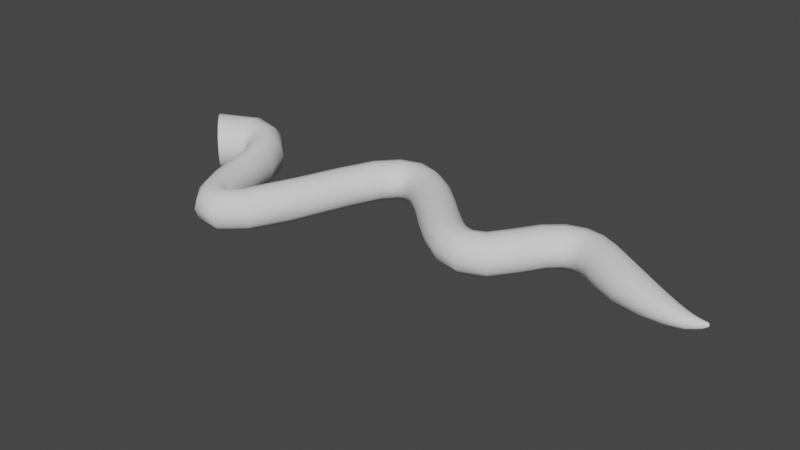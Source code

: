 # Source: testVine.blend  (saved by Blender 3.4.6; exported with 4.5.12 LTS)
import bpy
from mathutils import Matrix  # noqa: F401  (used for matrix-valued properties, if any)

bpy.ops.wm.read_factory_settings(use_empty=True)
scene = bpy.context.scene
scene.name = 'Scene'

# ---- collections
col_collection = bpy.data.collections.new('Collection'); scene.collection.children.link(col_collection)

# ---- world
world_world = bpy.data.worlds.new('World'); scene.world = world_world
world_world.use_nodes = True; world_world.node_tree.nodes.clear()
_N = world_world.node_tree.nodes; _L = world_world.node_tree.links
n0 = _N.new('ShaderNodeOutputWorld'); n0.name = 'World Output'; n0.location = (300, 300)
n1 = _N.new('ShaderNodeBackground'); n1.name = 'Background'; n1.location = (10, 300)
n1.inputs[0].default_value = (0.05088, 0.05088, 0.05088, 1.0)
_L.new(n1.outputs[0], n0.inputs[0])
n0.is_active_output = True
world_world.color = (0.05088, 0.05088, 0.05088)
world_world.use_sun_shadow = False
world_world.sun_shadow_jitter_overblur = 0.0

# ---- meshes
me_beziercurve = bpy.data.meshes.new('BezierCurve')
me_beziercurve.from_pydata([(-1.171, 0.224, 0.1479), (-1.097, 0.1448, 0.2561), (-0.9965, 0.0366, 0.2957), (-0.8957, -0.07159, 0.2561), (-0.822, -0.1508, 0.1479), (-0.795, -0.1798, 2.389e-07), (-0.822, -0.1508, -0.1479), (-0.8957, -0.07159, -0.2561), (-0.9965, 0.0366, -0.2957), (-1.097, 0.1448, -0.2561), (-1.171, 0.224, -0.1479), (-1.198, 0.253, -2.899e-07), (-0.7434, 0.4495, 0.134), (-0.7163, 0.3601, 0.2367), (-0.6797, 0.2308, 0.279), (-0.6422, 0.0959, 0.2463), (-0.6147, -0.00615, 0.1439), (-0.6046, -0.04408, 2.336e-07), (-0.6147, -0.006151, -0.1439), (-0.6422, 0.0959, -0.2463), (-0.6797, 0.2308, -0.279), (-0.7163, 0.3601, -0.2367), (-0.7434, 0.4495, -0.134), (-0.7531, 0.4813, -2.55e-07), (-0.4114, 0.3718, 0.1206), (-0.4255, 0.3009, 0.2171), (-0.4519, 0.1932, 0.2623), (-0.4829, 0.07481, 0.2373), (-0.5105, -0.01841, 0.1407), (-0.5208, -0.05384, 2.3e-07), (-0.5105, -0.01841, -0.1407), (-0.4829, 0.07481, -0.2373), (-0.4519, 0.1932, -0.2623), (-0.4255, 0.3009, -0.2171), (-0.4114, 0.3718, -0.1206), (-0.4084, 0.3952, -2.264e-07), (-0.1846, 0.142, 0.1152), (-0.2215, 0.08981, 0.2069), (-0.2783, 0.01202, 0.2512), (-0.3432, -0.07381, 0.2285), (-0.398, -0.1415, 0.1364), (-0.4166, -0.1682, 2.192e-07), (-0.398, -0.1415, -0.1363), (-0.3432, -0.07381, -0.2285), (-0.2783, 0.01202, -0.2512), (-0.2215, 0.08981, -0.2069), (-0.1846, 0.142, -0.1152), (-0.1694, 0.1605, -2.132e-07), (-0.06432, -0.1338, 0.1087), (-0.112, -0.1764, 0.1932), (-0.1757, -0.2403, 0.233), (-0.245, -0.3102, 0.2112), (-0.2974, -0.3672, 0.1268), (-0.3171, -0.3895, 2.065e-07), (-0.2974, -0.3672, -0.1268), (-0.245, -0.3102, -0.2112), (-0.1757, -0.2403, -0.233), (-0.112, -0.1764, -0.1932), (-0.06432, -0.1338, -0.1087), (-0.04678, -0.1189, -2.03e-07), (-0.002083, -0.3956, 0.1015), (-0.05838, -0.4312, 0.178), (-0.1323, -0.4844, 0.2105), (-0.2045, -0.5443, 0.1881), (-0.2573, -0.5931, 0.1116), (-0.2768, -0.6122, 1.821e-07), (-0.2573, -0.5931, -0.1116), (-0.2045, -0.5443, -0.1881), (-0.1323, -0.4844, -0.2105), (-0.05838, -0.4312, -0.178), (-0.002083, -0.3956, -0.1015), (0.01913, -0.3832, -1.938e-07), (0.08963, -0.6432, 0.1), (0.023, -0.6735, 0.1732), (-0.06802, -0.7149, 0.2), (-0.1579, -0.7574, 0.1734), (-0.221, -0.7917, 0.1006), (-0.2435, -0.8051, 1.636e-07), (-0.221, -0.7917, -0.1006), (-0.1579, -0.7574, -0.1734), (-0.06802, -0.7149, -0.2), (0.023, -0.6735, -0.1732), (0.08963, -0.6432, -0.1), (0.114, -0.6321, -1.898e-07), (0.1835, -0.8365, 0.1), (0.1221, -0.8763, 0.1732), (0.03816, -0.9307, 0.2), (-0.04572, -0.9852, 0.1732), (-0.1071, -1.025, 0.1), (-0.1296, -1.04, 1.585e-07), (-0.1071, -1.025, -0.1), (-0.04572, -0.9852, -0.1732), (0.03816, -0.9307, -0.2), (0.1221, -0.8763, -0.1732), (0.1835, -0.8365, -0.1), (0.2059, -0.8219, -1.954e-07), (0.2329, -0.9135, 0.1), (0.1981, -0.9779, 0.1732), (0.1506, -1.066, 0.2), (0.103, -1.154, 0.1732), (0.06823, -1.218, 0.1), (0.05549, -1.242, 1.603e-07), (0.06823, -1.218, -0.1), (0.103, -1.154, -0.1732), (0.1506, -1.066, -0.2), (0.1981, -0.9779, -0.1732), (0.2329, -0.9135, -0.1), (0.2456, -0.8899, -1.936e-07), (0.22, -0.9166, 0.1), (0.244, -0.9858, 0.1732), (0.2767, -1.08, 0.2), (0.3095, -1.175, 0.1732), (0.3334, -1.244, 0.1), (0.3422, -1.269, 1.603e-07), (0.3334, -1.244, -0.1), (0.3095, -1.175, -0.1732), (0.2767, -1.08, -0.2), (0.244, -0.9858, -0.1732), (0.22, -0.9166, -0.1), (0.2113, -0.8913, -1.899e-07), (0.2842, -0.832, 0.1), (0.3434, -0.8752, 0.1732), (0.4242, -0.9341, 0.2), (0.505, -0.993, 0.1732), (0.5641, -1.036, 0.1), (0.5858, -1.052, 1.584e-07), (0.5641, -1.036, -0.1), (0.505, -0.993, -0.1732), (0.4242, -0.9341, -0.2), (0.3434, -0.8752, -0.1732), (0.2842, -0.832, -0.1), (0.2626, -0.8163, -1.918e-07), (0.4923, -0.3637, 0.1), (0.5595, -0.3928, 0.1732), (0.6513, -0.4325, 0.2), (0.743, -0.4723, 0.1732), (0.8102, -0.5014, 0.1), (0.8348, -0.512, 1.64e-07), (0.7594, -0.6562, -0.1), (0.6922, -0.6271, -0.1732), (0.6005, -0.5873, -0.2), (0.5087, -0.5476, -0.1732), (0.4416, -0.5185, -0.1), (0.4677, -0.353, -1.936e-07), (0.6521, 0.06381, 0.1), (0.7202, 0.03684, 0.1732), (0.8131, 3.725e-08, 0.2), (0.9061, -0.03684, 0.1732), (0.9742, -0.06381, 0.1), (0.9991, -0.07368, 1.602e-07), (0.9742, -0.06381, -0.1), (0.9061, -0.03684, -0.1732), (0.8131, -8.196e-08, -0.2), (0.7202, 0.03684, -0.1732), (0.6521, 0.06381, -0.1), (0.6272, 0.07368, -1.9e-07), (0.8113, 0.4274, 0.1), (0.873, 0.388, 0.1732), (0.9572, 0.3341, 0.2), (1.041, 0.2802, 0.1732), (1.103, 0.2408, 0.1), (1.126, 0.2263, 1.583e-07), (1.103, 0.2408, -0.1), (1.041, 0.2802, -0.1732), (0.9572, 0.3341, -0.2), (0.873, 0.388, -0.1732), (0.8113, 0.4274, -0.1), (0.7887, 0.4418, -1.956e-07), (1.023, 0.6562, 0.1), (1.061, 0.5938, 0.1732), (1.114, 0.5086, 0.2), (1.166, 0.4234, 0.1732), (1.204, 0.3611, 0.1), (1.218, 0.3382, 1.565e-07), (1.204, 0.3611, -0.1), (1.166, 0.4234, -0.1732), (1.114, 0.5086, -0.2), (1.061, 0.5938, -0.1732), (1.023, 0.6562, -0.1), (1.009, 0.679, -1.9e-07), (1.284, 0.7264, 0.1), (1.283, 0.6532, 0.1732), (1.28, 0.5533, 0.2), (1.278, 0.4533, 0.1732), (1.276, 0.3801, 0.1), (1.275, 0.3533, 1.639e-07), (1.276, 0.3801, -0.1), (1.278, 0.4533, -0.1732), (1.28, 0.5533, -0.2), (1.283, 0.6532, -0.1732), (1.284, 0.7264, -0.1), (1.285, 0.7532, -1.937e-07), (1.531, 0.6527, 0.1), (1.499, 0.5872, 0.1732), (1.454, 0.4976, 0.2), (1.41, 0.4081, 0.1732), (1.377, 0.3425, 0.1), (1.365, 0.3185, 1.639e-07), (1.377, 0.3425, -0.1), (1.41, 0.4081, -0.1732), (1.454, 0.4976, -0.2), (1.499, 0.5872, -0.1732), (1.531, 0.6527, -0.1), (1.543, 0.6767, -1.9e-07), (1.743, 0.5063, 0.1), (1.697, 0.4492, 0.1732), (1.634, 0.3713, 0.2), (1.571, 0.2933, 0.1732), (1.526, 0.2363, 0.1), (1.509, 0.2154, 1.565e-07), (1.526, 0.2363, -0.1), (1.571, 0.2933, -0.1732), (1.634, 0.3713, -0.2), (1.697, 0.4492, -0.1732), (1.743, 0.5063, -0.1), (1.759, 0.5271, -1.9e-07), (1.936, 0.3298, 0.1), (1.886, 0.2766, 0.1732), (1.817, 0.2039, 0.2), (1.748, 0.1312, 0.1732), (1.698, 0.07794, 0.1), (1.68, 0.05846, 1.602e-07), (1.698, 0.07794, -0.1), (1.748, 0.1312, -0.1732), (1.817, 0.2039, -0.2), (1.886, 0.2766, -0.1732), (1.936, 0.3298, -0.1), (1.954, 0.3492, -1.937e-07), (2.118, 0.152, 0.1), (2.068, 0.09832, 0.1732), (2.0, 0.02499, 0.2), (1.932, -0.04834, 0.1732), (1.883, -0.102, 0.1), (1.864, -0.1217, 1.639e-07), (1.883, -0.102, -0.1), (1.932, -0.04834, -0.1732), (2.0, 0.02499, -0.2), (2.068, 0.09832, -0.1732), (2.118, 0.152, -0.1), (2.136, 0.1717, -1.937e-07), (2.287, 0.002836, 0.1), (2.243, -0.05572, 0.1732), (2.183, -0.1357, 0.2), (2.123, -0.2157, 0.1732), (2.079, -0.2743, 0.1), (2.063, -0.2957, 1.602e-07), (2.079, -0.2743, -0.1), (2.123, -0.2157, -0.1732), (2.183, -0.1357, -0.2), (2.243, -0.05572, -0.1732), (2.287, 0.002836, -0.1), (2.303, 0.02427, -1.863e-07), (2.426, -0.08803, 0.1), (2.398, -0.1559, 0.1732), (2.361, -0.2486, 0.2), (2.324, -0.3414, 0.1732), (2.296, -0.4092, 0.1), (2.286, -0.4341, 1.676e-07), (2.296, -0.4092, -0.1), (2.324, -0.3414, -0.1732), (2.361, -0.2486, -0.2), (2.398, -0.1559, -0.1732), (2.426, -0.08803, -0.1), (2.436, -0.06319, -1.9e-07), (2.515, -0.1119, 0.1), (2.523, -0.1847, 0.1732), (2.533, -0.2842, 0.2), (2.544, -0.3836, 0.1732), (2.551, -0.4564, 0.1), (2.554, -0.4831, 1.565e-07), (2.551, -0.4564, -0.1), (2.544, -0.3836, -0.1732), (2.533, -0.2842, -0.2), (2.523, -0.1847, -0.1732), (2.515, -0.1119, -0.1), (2.513, -0.08524, -1.825e-07), (2.589, -0.07731, 0.1), (2.635, -0.1345, 0.1732), (2.697, -0.2127, 0.2), (2.76, -0.2908, 0.1732), (2.805, -0.348, 0.1), (2.822, -0.369, 1.565e-07), (2.805, -0.348, -0.1), (2.76, -0.2908, -0.1732), (2.697, -0.2127, -0.2), (2.635, -0.1345, -0.1732), (2.589, -0.07731, -0.1), (2.572, -0.05637, -1.937e-07), (2.708, 0.0935, 0.1), (2.768, 0.05206, 0.1732), (2.85, -0.004558, 0.2), (2.933, -0.06117, 0.1732), (2.993, -0.1026, 0.1), (3.015, -0.1178, 1.565e-07), (2.993, -0.1026, -0.1), (2.933, -0.06117, -0.1732), (2.85, -0.004558, -0.2), (2.768, 0.05206, -0.1732), (2.708, 0.0935, -0.1), (2.686, 0.1087, -1.937e-07), (2.866, 0.3374, 0.1), (2.921, 0.2895, 0.1732), (2.997, 0.224, 0.2), (3.072, 0.1586, 0.1732), (3.128, 0.1107, 0.1), (3.148, 0.09313, 1.639e-07), (3.128, 0.1107, -0.1), (3.072, 0.1586, -0.1732), (2.997, 0.224, -0.2), (2.921, 0.2895, -0.1732), (2.866, 0.3374, -0.1), (2.845, 0.3549, -1.9e-07), (3.06, 0.5019, 0.1), (3.094, 0.4375, 0.1732), (3.142, 0.3494, 0.2), (3.189, 0.2613, 0.1732), (3.224, 0.1968, 0.1), (3.236, 0.1732, 1.602e-07), (3.224, 0.1968, -0.1), (3.189, 0.2613, -0.1732), (3.142, 0.3494, -0.2), (3.094, 0.4375, -0.1732), (3.06, 0.5019, -0.1), (3.047, 0.5255, -1.937e-07), (3.278, 0.563, 0.1), (3.281, 0.4899, 0.1732), (3.286, 0.39, 0.2), (3.291, 0.2902, 0.1732), (3.295, 0.2171, 0.1), (3.296, 0.1903, 1.639e-07), (3.295, 0.2171, -0.1), (3.291, 0.2902, -0.1732), (3.286, 0.39, -0.2), (3.281, 0.4899, -0.1732), (3.278, 0.563, -0.1), (3.276, 0.5898, -1.863e-07), (3.486, 0.529, 0.1), (3.463, 0.4595, 0.1732), (3.432, 0.3645, 0.2), (3.401, 0.2695, 0.1732), (3.378, 0.1999, 0.1), (3.37, 0.1745, 1.602e-07), (3.378, 0.1999, -0.1), (3.401, 0.2695, -0.1732), (3.432, 0.3645, -0.2), (3.463, 0.4595, -0.1732), (3.486, 0.529, -0.1), (3.495, 0.5545, -1.937e-07), (3.667, 0.4407, 0.1), (3.63, 0.3775, 0.1732), (3.58, 0.2912, 0.2), (3.529, 0.2049, 0.1732), (3.492, 0.1417, 0.1), (3.479, 0.1186, 1.639e-07), (3.492, 0.1417, -0.1), (3.529, 0.2049, -0.1732), (3.58, 0.2912, -0.2), (3.63, 0.3775, -0.1732), (3.667, 0.4407, -0.1), (3.681, 0.4638, -1.9e-07), (3.923, 0.2914, 0.08927), (3.849, 0.25, 0.1615), (3.758, 0.1822, 0.1942), (3.681, 0.1056, 0.1717), (3.634, 0.04676, 0.0996), (3.618, 0.02502, 1.671e-07), (3.634, 0.04676, -0.0996), (3.681, 0.1056, -0.1717), (3.758, 0.1822, -0.1942), (3.849, 0.25, -0.1615), (3.923, 0.2914, -0.08927), (3.95, 0.3052, -1.62e-07), (4.24, 0.1224, 0.06299), (4.161, 0.09829, 0.1215), (4.054, 0.05005, 0.1569), (3.944, -0.01221, 0.1489), (3.87, -0.06522, 0.0902), (3.845, -0.08571, 1.542e-07), (3.87, -0.06522, -0.0902), (3.944, -0.01221, -0.1489), (4.054, 0.05005, -0.1569), (4.161, 0.09829, -0.1215), (4.24, 0.1224, -0.06299), (4.268, 0.1296, -1.082e-07), (4.448, 0.02646, 0.04159), (4.397, 0.004845, 0.0822), (4.319, -0.0365, 0.1115), (4.231, -0.09242, 0.1117), (4.16, -0.1432, 0.07103), (4.136, -0.1629, 1.197e-07), (4.16, -0.1432, -0.07103), (4.231, -0.09242, -0.1117), (4.319, -0.0365, -0.1115), (4.397, 0.004845, -0.0822), (4.448, 0.02646, -0.04159), (4.468, 0.03219, -7.045e-08), (4.56, -0.01168, 0.0287), (4.533, -0.03178, 0.05689), (4.487, -0.06942, 0.07918), (4.435, -0.1204, 0.08101), (4.392, -0.1674, 0.05251), (4.374, -0.1874, 9.089e-08), (4.392, -0.1674, -0.05251), (4.435, -0.1204, -0.08101), (4.487, -0.06942, -0.07918), (4.533, -0.03178, -0.05689), (4.56, -0.01168, -0.0287), (4.573, -0.006232, -4.425e-08), (4.625, -0.02253, 0.02005), (4.613, -0.03845, 0.04023), (4.596, -0.06786, 0.05534), (4.576, -0.1087, 0.05745), (4.558, -0.1476, 0.03786), (4.546, -0.1682, 7.219e-08), (4.558, -0.1476, -0.03786), (4.576, -0.1087, -0.05745), (4.596, -0.06786, -0.05534), (4.613, -0.03845, -0.04023), (4.625, -0.02253, -0.02005), (4.63, -0.01792, -2.664e-08), (4.666, -0.02208, 0.01334), (4.667, -0.03143, 0.02526), (4.668, -0.04718, 0.03303), (4.671, -0.06701, 0.03242), (4.674, -0.08455, 0.02052), (4.675, -0.09169, 4.203e-08), (4.674, -0.08455, -0.02052), (4.671, -0.06701, -0.03242), (4.668, -0.04718, -0.03303), (4.667, -0.03143, -0.02526), (4.666, -0.02208, -0.01334), (4.666, -0.01907, -1.529e-08), (4.69, -0.01617, 0.009379), (4.694, -0.02138, 0.01628), (4.7, -0.02854, 0.01885), (4.707, -0.03574, 0.01637), (4.711, -0.04103, 0.00947), (4.713, -0.04297, 2.53e-08), (4.711, -0.04103, -0.00947), (4.707, -0.03574, -0.01637), (4.7, -0.02854, -0.01885), (4.694, -0.02138, -0.01628), (4.69, -0.01617, -0.009379), (4.688, -0.01427, -8.026e-09)], [], [(0, 12, 23, 11), (1, 13, 12, 0), (2, 14, 13, 1), (3, 15, 14, 2), (4, 16, 15, 3), (5, 17, 16, 4), (6, 18, 17, 5), (7, 19, 18, 6), (8, 20, 19, 7), (9, 21, 20, 8), (10, 22, 21, 9), (11, 23, 22, 10), (12, 24, 35, 23), (13, 25, 24, 12), (14, 26, 25, 13), (15, 27, 26, 14), (16, 28, 27, 15), (17, 29, 28, 16), (18, 30, 29, 17), (19, 31, 30, 18), (20, 32, 31, 19), (21, 33, 32, 20), (22, 34, 33, 21), (23, 35, 34, 22), (24, 36, 47, 35), (25, 37, 36, 24), (26, 38, 37, 25), (27, 39, 38, 26), (28, 40, 39, 27), (29, 41, 40, 28), (30, 42, 41, 29), (31, 43, 42, 30), (32, 44, 43, 31), (33, 45, 44, 32), (34, 46, 45, 33), (35, 47, 46, 34), (36, 48, 59, 47), (37, 49, 48, 36), (38, 50, 49, 37), (39, 51, 50, 38), (40, 52, 51, 39), (41, 53, 52, 40), (42, 54, 53, 41), (43, 55, 54, 42), (44, 56, 55, 43), (45, 57, 56, 44), (46, 58, 57, 45), (47, 59, 58, 46), (48, 60, 71, 59), (49, 61, 60, 48), (50, 62, 61, 49), (51, 63, 62, 50), (52, 64, 63, 51), (53, 65, 64, 52), (54, 66, 65, 53), (55, 67, 66, 54), (56, 68, 67, 55), (57, 69, 68, 56), (58, 70, 69, 57), (59, 71, 70, 58), (60, 72, 83, 71), (61, 73, 72, 60), (62, 74, 73, 61), (63, 75, 74, 62), (64, 76, 75, 63), (65, 77, 76, 64), (66, 78, 77, 65), (67, 79, 78, 66), (68, 80, 79, 67), (69, 81, 80, 68), (70, 82, 81, 69), (71, 83, 82, 70), (72, 84, 95, 83), (73, 85, 84, 72), (74, 86, 85, 73), (75, 87, 86, 74), (76, 88, 87, 75), (77, 89, 88, 76), (78, 90, 89, 77), (79, 91, 90, 78), (80, 92, 91, 79), (81, 93, 92, 80), (82, 94, 93, 81), (83, 95, 94, 82), (84, 96, 107, 95), (85, 97, 96, 84), (86, 98, 97, 85), (87, 99, 98, 86), (88, 100, 99, 87), (89, 101, 100, 88), (90, 102, 101, 89), (91, 103, 102, 90), (92, 104, 103, 91), (93, 105, 104, 92), (94, 106, 105, 93), (95, 107, 106, 94), (96, 108, 119, 107), (97, 109, 108, 96), (98, 110, 109, 97), (99, 111, 110, 98), (100, 112, 111, 99), (101, 113, 112, 100), (102, 114, 113, 101), (103, 115, 114, 102), (104, 116, 115, 103), (105, 117, 116, 104), (106, 118, 117, 105), (107, 119, 118, 106), (108, 120, 131, 119), (109, 121, 120, 108), (110, 122, 121, 109), (111, 123, 122, 110), (112, 124, 123, 111), (113, 125, 124, 112), (114, 126, 125, 113), (115, 127, 126, 114), (116, 128, 127, 115), (117, 129, 128, 116), (118, 130, 129, 117), (119, 131, 130, 118), (120, 132, 143, 131), (121, 133, 132, 120), (122, 134, 133, 121), (123, 135, 134, 122), (124, 136, 135, 123), (125, 137, 136, 124), (126, 138, 137, 125), (127, 139, 138, 126), (128, 140, 139, 127), (129, 141, 140, 128), (130, 142, 141, 129), (131, 143, 142, 130), (132, 144, 155, 143), (133, 145, 144, 132), (134, 146, 145, 133), (135, 147, 146, 134), (136, 148, 147, 135), (137, 149, 148, 136), (138, 150, 149, 137), (139, 151, 150, 138), (140, 152, 151, 139), (141, 153, 152, 140), (142, 154, 153, 141), (143, 155, 154, 142), (144, 156, 167, 155), (145, 157, 156, 144), (146, 158, 157, 145), (147, 159, 158, 146), (148, 160, 159, 147), (149, 161, 160, 148), (150, 162, 161, 149), (151, 163, 162, 150), (152, 164, 163, 151), (153, 165, 164, 152), (154, 166, 165, 153), (155, 167, 166, 154), (156, 168, 179, 167), (157, 169, 168, 156), (158, 170, 169, 157), (159, 171, 170, 158), (160, 172, 171, 159), (161, 173, 172, 160), (162, 174, 173, 161), (163, 175, 174, 162), (164, 176, 175, 163), (165, 177, 176, 164), (166, 178, 177, 165), (167, 179, 178, 166), (168, 180, 191, 179), (169, 181, 180, 168), (170, 182, 181, 169), (171, 183, 182, 170), (172, 184, 183, 171), (173, 185, 184, 172), (174, 186, 185, 173), (175, 187, 186, 174), (176, 188, 187, 175), (177, 189, 188, 176), (178, 190, 189, 177), (179, 191, 190, 178), (180, 192, 203, 191), (181, 193, 192, 180), (182, 194, 193, 181), (183, 195, 194, 182), (184, 196, 195, 183), (185, 197, 196, 184), (186, 198, 197, 185), (187, 199, 198, 186), (188, 200, 199, 187), (189, 201, 200, 188), (190, 202, 201, 189), (191, 203, 202, 190), (192, 204, 215, 203), (193, 205, 204, 192), (194, 206, 205, 193), (195, 207, 206, 194), (196, 208, 207, 195), (197, 209, 208, 196), (198, 210, 209, 197), (199, 211, 210, 198), (200, 212, 211, 199), (201, 213, 212, 200), (202, 214, 213, 201), (203, 215, 214, 202), (204, 216, 227, 215), (205, 217, 216, 204), (206, 218, 217, 205), (207, 219, 218, 206), (208, 220, 219, 207), (209, 221, 220, 208), (210, 222, 221, 209), (211, 223, 222, 210), (212, 224, 223, 211), (213, 225, 224, 212), (214, 226, 225, 213), (215, 227, 226, 214), (216, 228, 239, 227), (217, 229, 228, 216), (218, 230, 229, 217), (219, 231, 230, 218), (220, 232, 231, 219), (221, 233, 232, 220), (222, 234, 233, 221), (223, 235, 234, 222), (224, 236, 235, 223), (225, 237, 236, 224), (226, 238, 237, 225), (227, 239, 238, 226), (228, 240, 251, 239), (229, 241, 240, 228), (230, 242, 241, 229), (231, 243, 242, 230), (232, 244, 243, 231), (233, 245, 244, 232), (234, 246, 245, 233), (235, 247, 246, 234), (236, 248, 247, 235), (237, 249, 248, 236), (238, 250, 249, 237), (239, 251, 250, 238), (240, 252, 263, 251), (241, 253, 252, 240), (242, 254, 253, 241), (243, 255, 254, 242), (244, 256, 255, 243), (245, 257, 256, 244), (246, 258, 257, 245), (247, 259, 258, 246), (248, 260, 259, 247), (249, 261, 260, 248), (250, 262, 261, 249), (251, 263, 262, 250), (252, 264, 275, 263), (253, 265, 264, 252), (254, 266, 265, 253), (255, 267, 266, 254), (256, 268, 267, 255), (257, 269, 268, 256), (258, 270, 269, 257), (259, 271, 270, 258), (260, 272, 271, 259), (261, 273, 272, 260), (262, 274, 273, 261), (263, 275, 274, 262), (264, 276, 287, 275), (265, 277, 276, 264), (266, 278, 277, 265), (267, 279, 278, 266), (268, 280, 279, 267), (269, 281, 280, 268), (270, 282, 281, 269), (271, 283, 282, 270), (272, 284, 283, 271), (273, 285, 284, 272), (274, 286, 285, 273), (275, 287, 286, 274), (276, 288, 299, 287), (277, 289, 288, 276), (278, 290, 289, 277), (279, 291, 290, 278), (280, 292, 291, 279), (281, 293, 292, 280), (282, 294, 293, 281), (283, 295, 294, 282), (284, 296, 295, 283), (285, 297, 296, 284), (286, 298, 297, 285), (287, 299, 298, 286), (288, 300, 311, 299), (289, 301, 300, 288), (290, 302, 301, 289), (291, 303, 302, 290), (292, 304, 303, 291), (293, 305, 304, 292), (294, 306, 305, 293), (295, 307, 306, 294), (296, 308, 307, 295), (297, 309, 308, 296), (298, 310, 309, 297), (299, 311, 310, 298), (300, 312, 323, 311), (301, 313, 312, 300), (302, 314, 313, 301), (303, 315, 314, 302), (304, 316, 315, 303), (305, 317, 316, 304), (306, 318, 317, 305), (307, 319, 318, 306), (308, 320, 319, 307), (309, 321, 320, 308), (310, 322, 321, 309), (311, 323, 322, 310), (312, 324, 335, 323), (313, 325, 324, 312), (314, 326, 325, 313), (315, 327, 326, 314), (316, 328, 327, 315), (317, 329, 328, 316), (318, 330, 329, 317), (319, 331, 330, 318), (320, 332, 331, 319), (321, 333, 332, 320), (322, 334, 333, 321), (323, 335, 334, 322), (324, 336, 347, 335), (325, 337, 336, 324), (326, 338, 337, 325), (327, 339, 338, 326), (328, 340, 339, 327), (329, 341, 340, 328), (330, 342, 341, 329), (331, 343, 342, 330), (332, 344, 343, 331), (333, 345, 344, 332), (334, 346, 345, 333), (335, 347, 346, 334), (336, 348, 359, 347), (337, 349, 348, 336), (338, 350, 349, 337), (339, 351, 350, 338), (340, 352, 351, 339), (341, 353, 352, 340), (342, 354, 353, 341), (343, 355, 354, 342), (344, 356, 355, 343), (345, 357, 356, 344), (346, 358, 357, 345), (347, 359, 358, 346), (348, 360, 371, 359), (349, 361, 360, 348), (350, 362, 361, 349), (351, 363, 362, 350), (352, 364, 363, 351), (353, 365, 364, 352), (354, 366, 365, 353), (355, 367, 366, 354), (356, 368, 367, 355), (357, 369, 368, 356), (358, 370, 369, 357), (359, 371, 370, 358), (360, 372, 383, 371), (361, 373, 372, 360), (362, 374, 373, 361), (363, 375, 374, 362), (364, 376, 375, 363), (365, 377, 376, 364), (366, 378, 377, 365), (367, 379, 378, 366), (368, 380, 379, 367), (369, 381, 380, 368), (370, 382, 381, 369), (371, 383, 382, 370), (372, 384, 395, 383), (373, 385, 384, 372), (374, 386, 385, 373), (375, 387, 386, 374), (376, 388, 387, 375), (377, 389, 388, 376), (378, 390, 389, 377), (379, 391, 390, 378), (380, 392, 391, 379), (381, 393, 392, 380), (382, 394, 393, 381), (383, 395, 394, 382), (384, 396, 407, 395), (385, 397, 396, 384), (386, 398, 397, 385), (387, 399, 398, 386), (388, 400, 399, 387), (389, 401, 400, 388), (390, 402, 401, 389), (391, 403, 402, 390), (392, 404, 403, 391), (393, 405, 404, 392), (394, 406, 405, 393), (395, 407, 406, 394), (396, 408, 419, 407), (397, 409, 408, 396), (398, 410, 409, 397), (399, 411, 410, 398), (400, 412, 411, 399), (401, 413, 412, 400), (402, 414, 413, 401), (403, 415, 414, 402), (404, 416, 415, 403), (405, 417, 416, 404), (406, 418, 417, 405), (407, 419, 418, 406), (408, 420, 431, 419), (409, 421, 420, 408), (410, 422, 421, 409), (411, 423, 422, 410), (412, 424, 423, 411), (413, 425, 424, 412), (414, 426, 425, 413), (415, 427, 426, 414), (416, 428, 427, 415), (417, 429, 428, 416), (418, 430, 429, 417), (419, 431, 430, 418), (420, 432, 443, 431), (421, 433, 432, 420), (422, 434, 433, 421), (423, 435, 434, 422), (424, 436, 435, 423), (425, 437, 436, 424), (426, 438, 437, 425), (427, 439, 438, 426), (428, 440, 439, 427), (429, 441, 440, 428), (430, 442, 441, 429), (431, 443, 442, 430)])
me_beziercurve.polygons.foreach_set('use_smooth', [True] * 432)
_uv = me_beziercurve.uv_layers.new(name='UVMap')
_uv.uv.foreach_set('vector', [-5.96e-08, 0.0, -5.96e-08, 0.02778, 0.08333, 0.02778, 0.08333, 5.96e-08, 0.9167, -5.96e-08, 0.9167, 0.02778, 1.0, 0.02778, 1.0, -5.96e-08, 0.8333, 0.0, 0.8333, 0.02778, 0.9167, 0.02778, 0.9167, -5.96e-08, 0.75, 0.0, 0.75, 0.02778, 0.8333, 0.02778, 0.8333, 0.0, 0.6667, 0.0, 0.6667, 0.02778, 0.75, 0.02778, 0.75, 0.0, 0.5833, 0.0, 0.5833, 0.02778, 0.6667, 0.02778, 0.6667, 0.0, 0.5, 0.0, 0.5, 0.02778, 0.5833, 0.02778, 0.5833, 0.0, 0.4167, 0.0, 0.4167, 0.02778, 0.5, 0.02778, 0.5, 0.0, 0.3333, 0.0, 0.3333, 0.02778, 0.4167, 0.02778, 0.4167, 0.0, 0.25, 0.0, 0.25, 0.02778, 0.3333, 0.02778, 0.3333, 0.0, 0.1667, 5.96e-08, 0.1667, 0.02778, 0.25, 0.02778, 0.25, 0.0, 0.08333, 5.96e-08, 0.08333, 0.02778, 0.1667, 0.02778, 0.1667, 5.96e-08, -5.96e-08, 0.02778, -5.96e-08, 0.05556, 0.08333, 0.05556, 0.08333, 0.02778, 0.9167, 0.02778, 0.9167, 0.05556, 1.0, 0.05556, 1.0, 0.02778, 0.8333, 0.02778, 0.8333, 0.05556, 0.9167, 0.05556, 0.9167, 0.02778, 0.75, 0.02778, 0.75, 0.05556, 0.8333, 0.05556, 0.8333, 0.02778, 0.6667, 0.02778, 0.6667, 0.05556, 0.75, 0.05556, 0.75, 0.02778, 0.5833, 0.02778, 0.5833, 0.05556, 0.6667, 0.05556, 0.6667, 0.02778, 0.5, 0.02778, 0.5, 0.05556, 0.5833, 0.05556, 0.5833, 0.02778, 0.4167, 0.02778, 0.4167, 0.05556, 0.5, 0.05556, 0.5, 0.02778, 0.3333, 0.02778, 0.3333, 0.05556, 0.4167, 0.05556, 0.4167, 0.02778, 0.25, 0.02778, 0.25, 0.05556, 0.3333, 0.05556, 0.3333, 0.02778, 0.1667, 0.02778, 0.1667, 0.05556, 0.25, 0.05556, 0.25, 0.02778, 0.08333, 0.02778, 0.08333, 0.05556, 0.1667, 0.05556, 0.1667, 0.02778, -5.96e-08, 0.05556, -5.96e-08, 0.08333, 0.08333, 0.08333, 0.08333, 0.05556, 0.9167, 0.05556, 0.9167, 0.08333, 1.0, 0.08333, 1.0, 0.05556, 0.8333, 0.05556, 0.8333, 0.08333, 0.9167, 0.08333, 0.9167, 0.05556, 0.75, 0.05556, 0.75, 0.08333, 0.8333, 0.08333, 0.8333, 0.05556, 0.6667, 0.05556, 0.6667, 0.08333, 0.75, 0.08333, 0.75, 0.05556, 0.5833, 0.05556, 0.5833, 0.08333, 0.6667, 0.08333, 0.6667, 0.05556, 0.5, 0.05556, 0.5, 0.08333, 0.5833, 0.08333, 0.5833, 0.05556, 0.4167, 0.05556, 0.4167, 0.08333, 0.5, 0.08333, 0.5, 0.05556, 0.3333, 0.05556, 0.3333, 0.08333, 0.4167, 0.08333, 0.4167, 0.05556, 0.25, 0.05556, 0.25, 0.08333, 0.3333, 0.08333, 0.3333, 0.05556, 0.1667, 0.05556, 0.1667, 0.08333, 0.25, 0.08333, 0.25, 0.05556, 0.08333, 0.05556, 0.08333, 0.08333, 0.1667, 0.08333, 0.1667, 0.05556, -5.96e-08, 0.08333, 0.0, 0.1111, 0.08333, 0.1111, 0.08333, 0.08333, 0.9167, 0.08333, 0.9167, 0.1111, 1.0, 0.1111, 1.0, 0.08333, 0.8333, 0.08333, 0.8333, 0.1111, 0.9167, 0.1111, 0.9167, 0.08333, 0.75, 0.08333, 0.75, 0.1111, 0.8333, 0.1111, 0.8333, 0.08333, 0.6667, 0.08333, 0.6667, 0.1111, 0.75, 0.1111, 0.75, 0.08333, 0.5833, 0.08333, 0.5833, 0.1111, 0.6667, 0.1111, 0.6667, 0.08333, 0.5, 0.08333, 0.5, 0.1111, 0.5833, 0.1111, 0.5833, 0.08333, 0.4167, 0.08333, 0.4167, 0.1111, 0.5, 0.1111, 0.5, 0.08333, 0.3333, 0.08333, 0.3333, 0.1111, 0.4167, 0.1111, 0.4167, 0.08333, 0.25, 0.08333, 0.25, 0.1111, 0.3333, 0.1111, 0.3333, 0.08333, 0.1667, 0.08333, 0.1667, 0.1111, 0.25, 0.1111, 0.25, 0.08333, 0.08333, 0.08333, 0.08333, 0.1111, 0.1667, 0.1111, 0.1667, 0.08333, 0.0, 0.1111, 0.0, 0.1389, 0.08333, 0.1389, 0.08333, 0.1111, 0.9167, 0.1111, 0.9167, 0.1389, 1.0, 0.1389, 1.0, 0.1111, 0.8333, 0.1111, 0.8333, 0.1389, 0.9167, 0.1389, 0.9167, 0.1111, 0.75, 0.1111, 0.75, 0.1389, 0.8333, 0.1389, 0.8333, 0.1111, 0.6667, 0.1111, 0.6667, 0.1389, 0.75, 0.1389, 0.75, 0.1111, 0.5833, 0.1111, 0.5833, 0.1389, 0.6667, 0.1389, 0.6667, 0.1111, 0.5, 0.1111, 0.5, 0.1389, 0.5833, 0.1389, 0.5833, 0.1111, 0.4167, 0.1111, 0.4167, 0.1389, 0.5, 0.1389, 0.5, 0.1111, 0.3333, 0.1111, 0.3333, 0.1389, 0.4167, 0.1389, 0.4167, 0.1111, 0.25, 0.1111, 0.25, 0.1389, 0.3333, 0.1389, 0.3333, 0.1111, 0.1667, 0.1111, 0.1667, 0.1389, 0.25, 0.1389, 0.25, 0.1111, 0.08333, 0.1111, 0.08333, 0.1389, 0.1667, 0.1389, 0.1667, 0.1111, 0.0, 0.1389, 0.0, 0.1667, 0.08333, 0.1667, 0.08333, 0.1389, 0.9167, 0.1389, 0.9167, 0.1667, 1.0, 0.1667, 1.0, 0.1389, 0.8333, 0.1389, 0.8333, 0.1667, 0.9167, 0.1667, 0.9167, 0.1389, 0.75, 0.1389, 0.75, 0.1667, 0.8333, 0.1667, 0.8333, 0.1389, 0.6667, 0.1389, 0.6667, 0.1667, 0.75, 0.1667, 0.75, 0.1389, 0.5833, 0.1389, 0.5833, 0.1667, 0.6667, 0.1667, 0.6667, 0.1389, 0.5, 0.1389, 0.5, 0.1667, 0.5833, 0.1667, 0.5833, 0.1389, 0.4167, 0.1389, 0.4167, 0.1667, 0.5, 0.1667, 0.5, 0.1389, 0.3333, 0.1389, 0.3333, 0.1667, 0.4167, 0.1667, 0.4167, 0.1389, 0.25, 0.1389, 0.25, 0.1667, 0.3333, 0.1667, 0.3333, 0.1389, 0.1667, 0.1389, 0.1667, 0.1667, 0.25, 0.1667, 0.25, 0.1389, 0.08333, 0.1389, 0.08333, 0.1667, 0.1667, 0.1667, 0.1667, 0.1389, 0.0, 0.1667, 0.0, 0.1944, 0.08333, 0.1944, 0.08333, 0.1667, 0.9167, 0.1667, 0.9167, 0.1944, 1.0, 0.1944, 1.0, 0.1667, 0.8333, 0.1667, 0.8333, 0.1944, 0.9167, 0.1944, 0.9167, 0.1667, 0.75, 0.1667, 0.75, 0.1944, 0.8333, 0.1944, 0.8333, 0.1667, 0.6667, 0.1667, 0.6667, 0.1944, 0.75, 0.1944, 0.75, 0.1667, 0.5833, 0.1667, 0.5833, 0.1944, 0.6667, 0.1944, 0.6667, 0.1667, 0.5, 0.1667, 0.5, 0.1944, 0.5833, 0.1944, 0.5833, 0.1667, 0.4167, 0.1667, 0.4167, 0.1944, 0.5, 0.1944, 0.5, 0.1667, 0.3333, 0.1667, 0.3333, 0.1944, 0.4167, 0.1944, 0.4167, 0.1667, 0.25, 0.1667, 0.25, 0.1944, 0.3333, 0.1944, 0.3333, 0.1667, 0.1667, 0.1667, 0.1667, 0.1944, 0.25, 0.1944, 0.25, 0.1667, 0.08333, 0.1667, 0.08333, 0.1944, 0.1667, 0.1944, 0.1667, 0.1667, 0.0, 0.1944, 0.0, 0.2222, 0.08333, 0.2222, 0.08333, 0.1944, 0.9167, 0.1944, 0.9167, 0.2222, 1.0, 0.2222, 1.0, 0.1944, 0.8333, 0.1944, 0.8333, 0.2222, 0.9167, 0.2222, 0.9167, 0.1944, 0.75, 0.1944, 0.75, 0.2222, 0.8333, 0.2222, 0.8333, 0.1944, 0.6667, 0.1944, 0.6667, 0.2222, 0.75, 0.2222, 0.75, 0.1944, 0.5833, 0.1944, 0.5833, 0.2222, 0.6667, 0.2222, 0.6667, 0.1944, 0.5, 0.1944, 0.5, 0.2222, 0.5833, 0.2222, 0.5833, 0.1944, 0.4167, 0.1944, 0.4167, 0.2222, 0.5, 0.2222, 0.5, 0.1944, 0.3333, 0.1944, 0.3333, 0.2222, 0.4167, 0.2222, 0.4167, 0.1944, 0.25, 0.1944, 0.25, 0.2222, 0.3333, 0.2222, 0.3333, 0.1944, 0.1667, 0.1944, 0.1667, 0.2222, 0.25, 0.2222, 0.25, 0.1944, 0.08333, 0.1944, 0.08333, 0.2222, 0.1667, 0.2222, 0.1667, 0.1944, 0.0, 0.2222, 0.0, 0.25, 0.08333, 0.25, 0.08333, 0.2222, 0.9167, 0.2222, 0.9167, 0.25, 1.0, 0.25, 1.0, 0.2222, 0.8333, 0.2222, 0.8333, 0.25, 0.9167, 0.25, 0.9167, 0.2222, 0.75, 0.2222, 0.75, 0.25, 0.8333, 0.25, 0.8333, 0.2222, 0.6667, 0.2222, 0.6667, 0.25, 0.75, 0.25, 0.75, 0.2222, 0.5833, 0.2222, 0.5833, 0.25, 0.6667, 0.25, 0.6667, 0.2222, 0.5, 0.2222, 0.5, 0.25, 0.5833, 0.25, 0.5833, 0.2222, 0.4167, 0.2222, 0.4167, 0.25, 0.5, 0.25, 0.5, 0.2222, 0.3333, 0.2222, 0.3333, 0.25, 0.4167, 0.25, 0.4167, 0.2222, 0.25, 0.2222, 0.25, 0.25, 0.3333, 0.25, 0.3333, 0.2222, 0.1667, 0.2222, 0.1667, 0.25, 0.25, 0.25, 0.25, 0.2222, 0.08333, 0.2222, 0.08333, 0.25, 0.1667, 0.25, 0.1667, 0.2222, 0.0, 0.25, 0.0, 0.2778, 0.08333, 0.2778, 0.08333, 0.25, 0.9167, 0.25, 0.9167, 0.2778, 1.0, 0.2778, 1.0, 0.25, 0.8333, 0.25, 0.8333, 0.2778, 0.9167, 0.2778, 0.9167, 0.25, 0.75, 0.25, 0.75, 0.2778, 0.8333, 0.2778, 0.8333, 0.25, 0.6667, 0.25, 0.6667, 0.2778, 0.75, 0.2778, 0.75, 0.25, 0.5833, 0.25, 0.5833, 0.2778, 0.6667, 0.2778, 0.6667, 0.25, 0.5, 0.25, 0.5, 0.2778, 0.5833, 0.2778, 0.5833, 0.25, 0.4167, 0.25, 0.4167, 0.2778, 0.5, 0.2778, 0.5, 0.25, 0.3333, 0.25, 0.3333, 0.2778, 0.4167, 0.2778, 0.4167, 0.25, 0.25, 0.25, 0.25, 0.2778, 0.3333, 0.2778, 0.3333, 0.25, 0.1667, 0.25, 0.1667, 0.2778, 0.25, 0.2778, 0.25, 0.25, 0.08333, 0.25, 0.08333, 0.2778, 0.1667, 0.2778, 0.1667, 0.25, 0.0, 0.2778, 0.0, 0.3056, 0.08333, 0.3056, 0.08333, 0.2778, 0.9167, 0.2778, 0.9167, 0.3056, 1.0, 0.3056, 1.0, 0.2778, 0.8333, 0.2778, 0.8333, 0.3056, 0.9167, 0.3056, 0.9167, 0.2778, 0.75, 0.2778, 0.75, 0.3056, 0.8333, 0.3056, 0.8333, 0.2778, 0.6667, 0.2778, 0.6667, 0.3056, 0.75, 0.3056, 0.75, 0.2778, 0.5833, 0.2778, 0.5833, 0.3056, 0.6667, 0.3056, 0.6667, 0.2778, 0.5, 0.2778, 0.5, 0.3056, 0.5833, 0.3056, 0.5833, 0.2778, 0.4167, 0.2778, 0.4167, 0.3056, 0.5, 0.3056, 0.5, 0.2778, 0.3333, 0.2778, 0.3333, 0.3056, 0.4167, 0.3056, 0.4167, 0.2778, 0.25, 0.2778, 0.25, 0.3056, 0.3333, 0.3056, 0.3333, 0.2778, 0.1667, 0.2778, 0.1667, 0.3056, 0.25, 0.3056, 0.25, 0.2778, 0.08333, 0.2778, 0.08333, 0.3056, 0.1667, 0.3056, 0.1667, 0.2778, 0.0, 0.3056, 0.0, 0.3333, 0.08333, 0.3333, 0.08333, 0.3056, 0.9167, 0.3056, 0.9167, 0.3333, 1.0, 0.3333, 1.0, 0.3056, 0.8333, 0.3056, 0.8333, 0.3333, 0.9167, 0.3333, 0.9167, 0.3056, 0.75, 0.3056, 0.75, 0.3333, 0.8333, 0.3333, 0.8333, 0.3056, 0.6667, 0.3056, 0.6667, 0.3333, 0.75, 0.3333, 0.75, 0.3056, 0.5833, 0.3056, 0.5833, 0.3333, 0.6667, 0.3333, 0.6667, 0.3056, 0.5, 0.3056, 0.5, 0.3333, 0.5833, 0.3333, 0.5833, 0.3056, 0.4167, 0.3056, 0.4167, 0.3333, 0.5, 0.3333, 0.5, 0.3056, 0.3333, 0.3056, 0.3333, 0.3333, 0.4167, 0.3333, 0.4167, 0.3056, 0.25, 0.3056, 0.25, 0.3333, 0.3333, 0.3333, 0.3333, 0.3056, 0.1667, 0.3056, 0.1667, 0.3333, 0.25, 0.3333, 0.25, 0.3056, 0.08333, 0.3056, 0.08333, 0.3333, 0.1667, 0.3333, 0.1667, 0.3056, 0.0, 0.3333, 0.0, 0.3611, 0.08333, 0.3611, 0.08333, 0.3333, 0.9167, 0.3333, 0.9167, 0.3611, 1.0, 0.3611, 1.0, 0.3333, 0.8333, 0.3333, 0.8333, 0.3611, 0.9167, 0.3611, 0.9167, 0.3333, 0.75, 0.3333, 0.75, 0.3611, 0.8333, 0.3611, 0.8333, 0.3333, 0.6667, 0.3333, 0.6667, 0.3611, 0.75, 0.3611, 0.75, 0.3333, 0.5833, 0.3333, 0.5833, 0.3611, 0.6667, 0.3611, 0.6667, 0.3333, 0.5, 0.3333, 0.5, 0.3611, 0.5833, 0.3611, 0.5833, 0.3333, 0.4167, 0.3333, 0.4167, 0.3611, 0.5, 0.3611, 0.5, 0.3333, 0.3333, 0.3333, 0.3333, 0.3611, 0.4167, 0.3611, 0.4167, 0.3333, 0.25, 0.3333, 0.25, 0.3611, 0.3333, 0.3611, 0.3333, 0.3333, 0.1667, 0.3333, 0.1667, 0.3611, 0.25, 0.3611, 0.25, 0.3333, 0.08333, 0.3333, 0.08333, 0.3611, 0.1667, 0.3611, 0.1667, 0.3333, 0.0, 0.3611, 0.0, 0.3889, 0.08333, 0.3889, 0.08333, 0.3611, 0.9167, 0.3611, 0.9167, 0.3889, 1.0, 0.3889, 1.0, 0.3611, 0.8333, 0.3611, 0.8333, 0.3889, 0.9167, 0.3889, 0.9167, 0.3611, 0.75, 0.3611, 0.75, 0.3889, 0.8333, 0.3889, 0.8333, 0.3611, 0.6667, 0.3611, 0.6667, 0.3889, 0.75, 0.3889, 0.75, 0.3611, 0.5833, 0.3611, 0.5833, 0.3889, 0.6667, 0.3889, 0.6667, 0.3611, 0.5, 0.3611, 0.5, 0.3889, 0.5833, 0.3889, 0.5833, 0.3611, 0.4167, 0.3611, 0.4167, 0.3889, 0.5, 0.3889, 0.5, 0.3611, 0.3333, 0.3611, 0.3333, 0.3889, 0.4167, 0.3889, 0.4167, 0.3611, 0.25, 0.3611, 0.25, 0.3889, 0.3333, 0.3889, 0.3333, 0.3611, 0.1667, 0.3611, 0.1667, 0.3889, 0.25, 0.3889, 0.25, 0.3611, 0.08333, 0.3611, 0.08333, 0.3889, 0.1667, 0.3889, 0.1667, 0.3611, 0.0, 0.3889, 0.0, 0.4167, 0.08333, 0.4167, 0.08333, 0.3889, 0.9167, 0.3889, 0.9167, 0.4167, 1.0, 0.4167, 1.0, 0.3889, 0.8333, 0.3889, 0.8333, 0.4167, 0.9167, 0.4167, 0.9167, 0.3889, 0.75, 0.3889, 0.75, 0.4167, 0.8333, 0.4167, 0.8333, 0.3889, 0.6667, 0.3889, 0.6667, 0.4167, 0.75, 0.4167, 0.75, 0.3889, 0.5833, 0.3889, 0.5833, 0.4167, 0.6667, 0.4167, 0.6667, 0.3889, 0.5, 0.3889, 0.5, 0.4167, 0.5833, 0.4167, 0.5833, 0.3889, 0.4167, 0.3889, 0.4167, 0.4167, 0.5, 0.4167, 0.5, 0.3889, 0.3333, 0.3889, 0.3333, 0.4167, 0.4167, 0.4167, 0.4167, 0.3889, 0.25, 0.3889, 0.25, 0.4167, 0.3333, 0.4167, 0.3333, 0.3889, 0.1667, 0.3889, 0.1667, 0.4167, 0.25, 0.4167, 0.25, 0.3889, 0.08333, 0.3889, 0.08333, 0.4167, 0.1667, 0.4167, 0.1667, 0.3889, 0.0, 0.4167, 0.0, 0.4444, 0.08333, 0.4444, 0.08333, 0.4167, 0.9167, 0.4167, 0.9167, 0.4444, 1.0, 0.4444, 1.0, 0.4167, 0.8333, 0.4167, 0.8333, 0.4444, 0.9167, 0.4444, 0.9167, 0.4167, 0.75, 0.4167, 0.75, 0.4444, 0.8333, 0.4444, 0.8333, 0.4167, 0.6667, 0.4167, 0.6667, 0.4444, 0.75, 0.4444, 0.75, 0.4167, 0.5833, 0.4167, 0.5833, 0.4444, 0.6667, 0.4444, 0.6667, 0.4167, 0.5, 0.4167, 0.5, 0.4444, 0.5833, 0.4444, 0.5833, 0.4167, 0.4167, 0.4167, 0.4167, 0.4444, 0.5, 0.4444, 0.5, 0.4167, 0.3333, 0.4167, 0.3333, 0.4444, 0.4167, 0.4444, 0.4167, 0.4167, 0.25, 0.4167, 0.25, 0.4444, 0.3333, 0.4444, 0.3333, 0.4167, 0.1667, 0.4167, 0.1667, 0.4444, 0.25, 0.4444, 0.25, 0.4167, 0.08333, 0.4167, 0.08333, 0.4444, 0.1667, 0.4444, 0.1667, 0.4167, 0.0, 0.4444, 0.0, 0.4722, 0.08333, 0.4722, 0.08333, 0.4444, 0.9167, 0.4444, 0.9167, 0.4722, 1.0, 0.4722, 1.0, 0.4444, 0.8333, 0.4444, 0.8333, 0.4722, 0.9167, 0.4722, 0.9167, 0.4444, 0.75, 0.4444, 0.75, 0.4722, 0.8333, 0.4722, 0.8333, 0.4444, 0.6667, 0.4444, 0.6667, 0.4722, 0.75, 0.4722, 0.75, 0.4444, 0.5833, 0.4444, 0.5833, 0.4722, 0.6667, 0.4722, 0.6667, 0.4444, 0.5, 0.4444, 0.5, 0.4722, 0.5833, 0.4722, 0.5833, 0.4444, 0.4167, 0.4444, 0.4167, 0.4722, 0.5, 0.4722, 0.5, 0.4444, 0.3333, 0.4444, 0.3333, 0.4722, 0.4167, 0.4722, 0.4167, 0.4444, 0.25, 0.4444, 0.25, 0.4722, 0.3333, 0.4722, 0.3333, 0.4444, 0.1667, 0.4444, 0.1667, 0.4722, 0.25, 0.4722, 0.25, 0.4444, 0.08333, 0.4444, 0.08333, 0.4722, 0.1667, 0.4722, 0.1667, 0.4444, 0.0, 0.4722, 0.0, 0.5, 0.08333, 0.5, 0.08333, 0.4722, 0.9167, 0.4722, 0.9167, 0.5, 1.0, 0.5, 1.0, 0.4722, 0.8333, 0.4722, 0.8333, 0.5, 0.9167, 0.5, 0.9167, 0.4722, 0.75, 0.4722, 0.75, 0.5, 0.8333, 0.5, 0.8333, 0.4722, 0.6667, 0.4722, 0.6667, 0.5, 0.75, 0.5, 0.75, 0.4722, 0.5833, 0.4722, 0.5833, 0.5, 0.6667, 0.5, 0.6667, 0.4722, 0.5, 0.4722, 0.5, 0.5, 0.5833, 0.5, 0.5833, 0.4722, 0.4167, 0.4722, 0.4167, 0.5, 0.5, 0.5, 0.5, 0.4722, 0.3333, 0.4722, 0.3333, 0.5, 0.4167, 0.5, 0.4167, 0.4722, 0.25, 0.4722, 0.25, 0.5, 0.3333, 0.5, 0.3333, 0.4722, 0.1667, 0.4722, 0.1667, 0.5, 0.25, 0.5, 0.25, 0.4722, 0.08333, 0.4722, 0.08333, 0.5, 0.1667, 0.5, 0.1667, 0.4722, 0.0, 0.5, 0.0, 0.5278, 0.08333, 0.5278, 0.08333, 0.5, 0.9167, 0.5, 0.9167, 0.5278, 1.0, 0.5278, 1.0, 0.5, 0.8333, 0.5, 0.8333, 0.5278, 0.9167, 0.5278, 0.9167, 0.5, 0.75, 0.5, 0.75, 0.5278, 0.8333, 0.5278, 0.8333, 0.5, 0.6667, 0.5, 0.6667, 0.5278, 0.75, 0.5278, 0.75, 0.5, 0.5833, 0.5, 0.5833, 0.5278, 0.6667, 0.5278, 0.6667, 0.5, 0.5, 0.5, 0.5, 0.5278, 0.5833, 0.5278, 0.5833, 0.5, 0.4167, 0.5, 0.4167, 0.5278, 0.5, 0.5278, 0.5, 0.5, 0.3333, 0.5, 0.3333, 0.5278, 0.4167, 0.5278, 0.4167, 0.5, 0.25, 0.5, 0.25, 0.5278, 0.3333, 0.5278, 0.3333, 0.5, 0.1667, 0.5, 0.1667, 0.5278, 0.25, 0.5278, 0.25, 0.5, 0.08333, 0.5, 0.08333, 0.5278, 0.1667, 0.5278, 0.1667, 0.5, 0.0, 0.5278, 0.0, 0.5556, 0.08333, 0.5556, 0.08333, 0.5278, 0.9167, 0.5278, 0.9167, 0.5556, 1.0, 0.5556, 1.0, 0.5278, 0.8333, 0.5278, 0.8333, 0.5556, 0.9167, 0.5556, 0.9167, 0.5278, 0.75, 0.5278, 0.75, 0.5556, 0.8333, 0.5556, 0.8333, 0.5278, 0.6667, 0.5278, 0.6667, 0.5556, 0.75, 0.5556, 0.75, 0.5278, 0.5833, 0.5278, 0.5833, 0.5556, 0.6667, 0.5556, 0.6667, 0.5278, 0.5, 0.5278, 0.5, 0.5556, 0.5833, 0.5556, 0.5833, 0.5278, 0.4167, 0.5278, 0.4167, 0.5556, 0.5, 0.5556, 0.5, 0.5278, 0.3333, 0.5278, 0.3333, 0.5556, 0.4167, 0.5556, 0.4167, 0.5278, 0.25, 0.5278, 0.25, 0.5556, 0.3333, 0.5556, 0.3333, 0.5278, 0.1667, 0.5278, 0.1667, 0.5556, 0.25, 0.5556, 0.25, 0.5278, 0.08333, 0.5278, 0.08333, 0.5556, 0.1667, 0.5556, 0.1667, 0.5278, 0.0, 0.5556, 0.0, 0.5833, 0.08333, 0.5833, 0.08333, 0.5556, 0.9167, 0.5556, 0.9167, 0.5833, 1.0, 0.5833, 1.0, 0.5556, 0.8333, 0.5556, 0.8333, 0.5833, 0.9167, 0.5833, 0.9167, 0.5556, 0.75, 0.5556, 0.75, 0.5833, 0.8333, 0.5833, 0.8333, 0.5556, 0.6667, 0.5556, 0.6667, 0.5833, 0.75, 0.5833, 0.75, 0.5556, 0.5833, 0.5556, 0.5833, 0.5833, 0.6667, 0.5833, 0.6667, 0.5556, 0.5, 0.5556, 0.5, 0.5833, 0.5833, 0.5833, 0.5833, 0.5556, 0.4167, 0.5556, 0.4167, 0.5833, 0.5, 0.5833, 0.5, 0.5556, 0.3333, 0.5556, 0.3333, 0.5833, 0.4167, 0.5833, 0.4167, 0.5556, 0.25, 0.5556, 0.25, 0.5833, 0.3333, 0.5833, 0.3333, 0.5556, 0.1667, 0.5556, 0.1667, 0.5833, 0.25, 0.5833, 0.25, 0.5556, 0.08333, 0.5556, 0.08333, 0.5833, 0.1667, 0.5833, 0.1667, 0.5556, 0.0, 0.5833, 0.0, 0.6111, 0.08333, 0.6111, 0.08333, 0.5833, 0.9167, 0.5833, 0.9167, 0.6111, 1.0, 0.6111, 1.0, 0.5833, 0.8333, 0.5833, 0.8333, 0.6111, 0.9167, 0.6111, 0.9167, 0.5833, 0.75, 0.5833, 0.75, 0.6111, 0.8333, 0.6111, 0.8333, 0.5833, 0.6667, 0.5833, 0.6667, 0.6111, 0.75, 0.6111, 0.75, 0.5833, 0.5833, 0.5833, 0.5833, 0.6111, 0.6667, 0.6111, 0.6667, 0.5833, 0.5, 0.5833, 0.5, 0.6111, 0.5833, 0.6111, 0.5833, 0.5833, 0.4167, 0.5833, 0.4167, 0.6111, 0.5, 0.6111, 0.5, 0.5833, 0.3333, 0.5833, 0.3333, 0.6111, 0.4167, 0.6111, 0.4167, 0.5833, 0.25, 0.5833, 0.25, 0.6111, 0.3333, 0.6111, 0.3333, 0.5833, 0.1667, 0.5833, 0.1667, 0.6111, 0.25, 0.6111, 0.25, 0.5833, 0.08333, 0.5833, 0.08333, 0.6111, 0.1667, 0.6111, 0.1667, 0.5833, 0.0, 0.6111, 0.0, 0.6389, 0.08333, 0.6389, 0.08333, 0.6111, 0.9167, 0.6111, 0.9167, 0.6389, 1.0, 0.6389, 1.0, 0.6111, 0.8333, 0.6111, 0.8333, 0.6389, 0.9167, 0.6389, 0.9167, 0.6111, 0.75, 0.6111, 0.75, 0.6389, 0.8333, 0.6389, 0.8333, 0.6111, 0.6667, 0.6111, 0.6667, 0.6389, 0.75, 0.6389, 0.75, 0.6111, 0.5833, 0.6111, 0.5833, 0.6389, 0.6667, 0.6389, 0.6667, 0.6111, 0.5, 0.6111, 0.5, 0.6389, 0.5833, 0.6389, 0.5833, 0.6111, 0.4167, 0.6111, 0.4167, 0.6389, 0.5, 0.6389, 0.5, 0.6111, 0.3333, 0.6111, 0.3333, 0.6389, 0.4167, 0.6389, 0.4167, 0.6111, 0.25, 0.6111, 0.25, 0.6389, 0.3333, 0.6389, 0.3333, 0.6111, 0.1667, 0.6111, 0.1667, 0.6389, 0.25, 0.6389, 0.25, 0.6111, 0.08333, 0.6111, 0.08333, 0.6389, 0.1667, 0.6389, 0.1667, 0.6111, 0.0, 0.6389, 0.0, 0.6667, 0.08333, 0.6667, 0.08333, 0.6389, 0.9167, 0.6389, 0.9167, 0.6667, 1.0, 0.6667, 1.0, 0.6389, 0.8333, 0.6389, 0.8333, 0.6667, 0.9167, 0.6667, 0.9167, 0.6389, 0.75, 0.6389, 0.75, 0.6667, 0.8333, 0.6667, 0.8333, 0.6389, 0.6667, 0.6389, 0.6667, 0.6667, 0.75, 0.6667, 0.75, 0.6389, 0.5833, 0.6389, 0.5833, 0.6667, 0.6667, 0.6667, 0.6667, 0.6389, 0.5, 0.6389, 0.5, 0.6667, 0.5833, 0.6667, 0.5833, 0.6389, 0.4167, 0.6389, 0.4167, 0.6667, 0.5, 0.6667, 0.5, 0.6389, 0.3333, 0.6389, 0.3333, 0.6667, 0.4167, 0.6667, 0.4167, 0.6389, 0.25, 0.6389, 0.25, 0.6667, 0.3333, 0.6667, 0.3333, 0.6389, 0.1667, 0.6389, 0.1667, 0.6667, 0.25, 0.6667, 0.25, 0.6389, 0.08333, 0.6389, 0.08333, 0.6667, 0.1667, 0.6667, 0.1667, 0.6389, 0.0, 0.6667, 0.0, 0.6944, 0.08333, 0.6944, 0.08333, 0.6667, 0.9167, 0.6667, 0.9167, 0.6944, 1.0, 0.6944, 1.0, 0.6667, 0.8333, 0.6667, 0.8333, 0.6944, 0.9167, 0.6944, 0.9167, 0.6667, 0.75, 0.6667, 0.75, 0.6944, 0.8333, 0.6944, 0.8333, 0.6667, 0.6667, 0.6667, 0.6667, 0.6944, 0.75, 0.6944, 0.75, 0.6667, 0.5833, 0.6667, 0.5833, 0.6944, 0.6667, 0.6944, 0.6667, 0.6667, 0.5, 0.6667, 0.5, 0.6944, 0.5833, 0.6944, 0.5833, 0.6667, 0.4167, 0.6667, 0.4167, 0.6944, 0.5, 0.6944, 0.5, 0.6667, 0.3333, 0.6667, 0.3333, 0.6944, 0.4167, 0.6944, 0.4167, 0.6667, 0.25, 0.6667, 0.25, 0.6944, 0.3333, 0.6944, 0.3333, 0.6667, 0.1667, 0.6667, 0.1667, 0.6944, 0.25, 0.6944, 0.25, 0.6667, 0.08333, 0.6667, 0.08333, 0.6944, 0.1667, 0.6944, 0.1667, 0.6667, 0.0, 0.6944, 0.0, 0.7222, 0.08333, 0.7222, 0.08333, 0.6944, 0.9167, 0.6944, 0.9167, 0.7222, 1.0, 0.7222, 1.0, 0.6944, 0.8333, 0.6944, 0.8333, 0.7222, 0.9167, 0.7222, 0.9167, 0.6944, 0.75, 0.6944, 0.75, 0.7222, 0.8333, 0.7222, 0.8333, 0.6944, 0.6667, 0.6944, 0.6667, 0.7222, 0.75, 0.7222, 0.75, 0.6944, 0.5833, 0.6944, 0.5833, 0.7222, 0.6667, 0.7222, 0.6667, 0.6944, 0.5, 0.6944, 0.5, 0.7222, 0.5833, 0.7222, 0.5833, 0.6944, 0.4167, 0.6944, 0.4167, 0.7222, 0.5, 0.7222, 0.5, 0.6944, 0.3333, 0.6944, 0.3333, 0.7222, 0.4167, 0.7222, 0.4167, 0.6944, 0.25, 0.6944, 0.25, 0.7222, 0.3333, 0.7222, 0.3333, 0.6944, 0.1667, 0.6944, 0.1667, 0.7222, 0.25, 0.7222, 0.25, 0.6944, 0.08333, 0.6944, 0.08333, 0.7222, 0.1667, 0.7222, 0.1667, 0.6944, 0.0, 0.7222, 0.0, 0.75, 0.08333, 0.75, 0.08333, 0.7222, 0.9167, 0.7222, 0.9167, 0.75, 1.0, 0.75, 1.0, 0.7222, 0.8333, 0.7222, 0.8333, 0.75, 0.9167, 0.75, 0.9167, 0.7222, 0.75, 0.7222, 0.75, 0.75, 0.8333, 0.75, 0.8333, 0.7222, 0.6667, 0.7222, 0.6667, 0.75, 0.75, 0.75, 0.75, 0.7222, 0.5833, 0.7222, 0.5833, 0.75, 0.6667, 0.75, 0.6667, 0.7222, 0.5, 0.7222, 0.5, 0.75, 0.5833, 0.75, 0.5833, 0.7222, 0.4167, 0.7222, 0.4167, 0.75, 0.5, 0.75, 0.5, 0.7222, 0.3333, 0.7222, 0.3333, 0.75, 0.4167, 0.75, 0.4167, 0.7222, 0.25, 0.7222, 0.25, 0.75, 0.3333, 0.75, 0.3333, 0.7222, 0.1667, 0.7222, 0.1667, 0.75, 0.25, 0.75, 0.25, 0.7222, 0.08333, 0.7222, 0.08333, 0.75, 0.1667, 0.75, 0.1667, 0.7222, 0.0, 0.75, 0.0, 0.7778, 0.08333, 0.7778, 0.08333, 0.75, 0.9167, 0.75, 0.9167, 0.7778, 1.0, 0.7778, 1.0, 0.75, 0.8333, 0.75, 0.8333, 0.7778, 0.9167, 0.7778, 0.9167, 0.75, 0.75, 0.75, 0.75, 0.7778, 0.8333, 0.7778, 0.8333, 0.75, 0.6667, 0.75, 0.6667, 0.7778, 0.75, 0.7778, 0.75, 0.75, 0.5833, 0.75, 0.5833, 0.7778, 0.6667, 0.7778, 0.6667, 0.75, 0.5, 0.75, 0.5, 0.7778, 0.5833, 0.7778, 0.5833, 0.75, 0.4167, 0.75, 0.4167, 0.7778, 0.5, 0.7778, 0.5, 0.75, 0.3333, 0.75, 0.3333, 0.7778, 0.4167, 0.7778, 0.4167, 0.75, 0.25, 0.75, 0.25, 0.7778, 0.3333, 0.7778, 0.3333, 0.75, 0.1667, 0.75, 0.1667, 0.7778, 0.25, 0.7778, 0.25, 0.75, 0.08333, 0.75, 0.08333, 0.7778, 0.1667, 0.7778, 0.1667, 0.75, 0.0, 0.7778, 0.0, 0.8056, 0.08333, 0.8056, 0.08333, 0.7778, 0.9167, 0.7778, 0.9167, 0.8056, 1.0, 0.8056, 1.0, 0.7778, 0.8333, 0.7778, 0.8333, 0.8056, 0.9167, 0.8056, 0.9167, 0.7778, 0.75, 0.7778, 0.75, 0.8056, 0.8333, 0.8056, 0.8333, 0.7778, 0.6667, 0.7778, 0.6667, 0.8056, 0.75, 0.8056, 0.75, 0.7778, 0.5833, 0.7778, 0.5833, 0.8056, 0.6667, 0.8056, 0.6667, 0.7778, 0.5, 0.7778, 0.5, 0.8056, 0.5833, 0.8056, 0.5833, 0.7778, 0.4167, 0.7778, 0.4167, 0.8056, 0.5, 0.8056, 0.5, 0.7778, 0.3333, 0.7778, 0.3333, 0.8056, 0.4167, 0.8056, 0.4167, 0.7778, 0.25, 0.7778, 0.25, 0.8056, 0.3333, 0.8056, 0.3333, 0.7778, 0.1667, 0.7778, 0.1667, 0.8056, 0.25, 0.8056, 0.25, 0.7778, 0.08333, 0.7778, 0.08333, 0.8056, 0.1667, 0.8056, 0.1667, 0.7778, 0.0, 0.8056, 5.96e-08, 0.8333, 0.08333, 0.8333, 0.08333, 0.8056, 0.9167, 0.8056, 0.9167, 0.8333, 1.0, 0.8333, 1.0, 0.8056, 0.8333, 0.8056, 0.8333, 0.8333, 0.9167, 0.8333, 0.9167, 0.8056, 0.75, 0.8056, 0.75, 0.8333, 0.8333, 0.8333, 0.8333, 0.8056, 0.6667, 0.8056, 0.6667, 0.8333, 0.75, 0.8333, 0.75, 0.8056, 0.5833, 0.8056, 0.5833, 0.8333, 0.6667, 0.8333, 0.6667, 0.8056, 0.5, 0.8056, 0.5, 0.8333, 0.5833, 0.8333, 0.5833, 0.8056, 0.4167, 0.8056, 0.4167, 0.8333, 0.5, 0.8333, 0.5, 0.8056, 0.3333, 0.8056, 0.3333, 0.8333, 0.4167, 0.8333, 0.4167, 0.8056, 0.25, 0.8056, 0.25, 0.8333, 0.3333, 0.8333, 0.3333, 0.8056, 0.1667, 0.8056, 0.1667, 0.8333, 0.25, 0.8333, 0.25, 0.8056, 0.08333, 0.8056, 0.08333, 0.8333, 0.1667, 0.8333, 0.1667, 0.8056, 5.96e-08, 0.8333, 5.96e-08, 0.8611, 0.08333, 0.8611, 0.08333, 0.8333, 0.9167, 0.8333, 0.9167, 0.8611, 1.0, 0.8611, 1.0, 0.8333, 0.8333, 0.8333, 0.8333, 0.8611, 0.9167, 0.8611, 0.9167, 0.8333, 0.75, 0.8333, 0.75, 0.8611, 0.8333, 0.8611, 0.8333, 0.8333, 0.6667, 0.8333, 0.6667, 0.8611, 0.75, 0.8611, 0.75, 0.8333, 0.5833, 0.8333, 0.5833, 0.8611, 0.6667, 0.8611, 0.6667, 0.8333, 0.5, 0.8333, 0.5, 0.8611, 0.5833, 0.8611, 0.5833, 0.8333, 0.4167, 0.8333, 0.4167, 0.8611, 0.5, 0.8611, 0.5, 0.8333, 0.3333, 0.8333, 0.3333, 0.8611, 0.4167, 0.8611, 0.4167, 0.8333, 0.25, 0.8333, 0.25, 0.8611, 0.3333, 0.8611, 0.3333, 0.8333, 0.1667, 0.8333, 0.1667, 0.8611, 0.25, 0.8611, 0.25, 0.8333, 0.08333, 0.8333, 0.08333, 0.8611, 0.1667, 0.8611, 0.1667, 0.8333, 5.96e-08, 0.8611, 5.96e-08, 0.8889, 0.08333, 0.8889, 0.08333, 0.8611, 0.9167, 0.8611, 0.9167, 0.8889, 1.0, 0.8889, 1.0, 0.8611, 0.8333, 0.8611, 0.8333, 0.8889, 0.9167, 0.8889, 0.9167, 0.8611, 0.75, 0.8611, 0.75, 0.8889, 0.8333, 0.8889, 0.8333, 0.8611, 0.6667, 0.8611, 0.6667, 0.8889, 0.75, 0.8889, 0.75, 0.8611, 0.5833, 0.8611, 0.5833, 0.8889, 0.6667, 0.8889, 0.6667, 0.8611, 0.5, 0.8611, 0.5, 0.8889, 0.5833, 0.8889, 0.5833, 0.8611, 0.4167, 0.8611, 0.4167, 0.8889, 0.5, 0.8889, 0.5, 0.8611, 0.3333, 0.8611, 0.3333, 0.8889, 0.4167, 0.8889, 0.4167, 0.8611, 0.25, 0.8611, 0.25, 0.8889, 0.3333, 0.8889, 0.3333, 0.8611, 0.1667, 0.8611, 0.1667, 0.8889, 0.25, 0.8889, 0.25, 0.8611, 0.08333, 0.8611, 0.08333, 0.8889, 0.1667, 0.8889, 0.1667, 0.8611, 5.96e-08, 0.8889, 5.96e-08, 0.9167, 0.08333, 0.9167, 0.08333, 0.8889, 0.9167, 0.8889, 0.9167, 0.9167, 1.0, 0.9167, 1.0, 0.8889, 0.8333, 0.8889, 0.8333, 0.9167, 0.9167, 0.9167, 0.9167, 0.8889, 0.75, 0.8889, 0.75, 0.9167, 0.8333, 0.9167, 0.8333, 0.8889, 0.6667, 0.8889, 0.6667, 0.9167, 0.75, 0.9167, 0.75, 0.8889, 0.5833, 0.8889, 0.5833, 0.9167, 0.6667, 0.9167, 0.6667, 0.8889, 0.5, 0.8889, 0.5, 0.9167, 0.5833, 0.9167, 0.5833, 0.8889, 0.4167, 0.8889, 0.4167, 0.9167, 0.5, 0.9167, 0.5, 0.8889, 0.3333, 0.8889, 0.3333, 0.9167, 0.4167, 0.9167, 0.4167, 0.8889, 0.25, 0.8889, 0.25, 0.9167, 0.3333, 0.9167, 0.3333, 0.8889, 0.1667, 0.8889, 0.1667, 0.9167, 0.25, 0.9167, 0.25, 0.8889, 0.08333, 0.8889, 0.08333, 0.9167, 0.1667, 0.9167, 0.1667, 0.8889, 5.96e-08, 0.9167, 0.0, 0.9444, 0.08333, 0.9444, 0.08333, 0.9167, 0.9167, 0.9167, 0.9167, 0.9444, 1.0, 0.9444, 1.0, 0.9167, 0.8333, 0.9167, 0.8333, 0.9444, 0.9167, 0.9444, 0.9167, 0.9167, 0.75, 0.9167, 0.75, 0.9444, 0.8333, 0.9444, 0.8333, 0.9167, 0.6667, 0.9167, 0.6667, 0.9444, 0.75, 0.9444, 0.75, 0.9167, 0.5833, 0.9167, 0.5833, 0.9444, 0.6667, 0.9444, 0.6667, 0.9167, 0.5, 0.9167, 0.5, 0.9444, 0.5833, 0.9444, 0.5833, 0.9167, 0.4167, 0.9167, 0.4167, 0.9444, 0.5, 0.9444, 0.5, 0.9167, 0.3333, 0.9167, 0.3333, 0.9444, 0.4167, 0.9444, 0.4167, 0.9167, 0.25, 0.9167, 0.25, 0.9444, 0.3333, 0.9444, 0.3333, 0.9167, 0.1667, 0.9167, 0.1667, 0.9444, 0.25, 0.9444, 0.25, 0.9167, 0.08333, 0.9167, 0.08333, 0.9444, 0.1667, 0.9444, 0.1667, 0.9167, 0.0, 0.9444, 0.0, 0.9722, 0.08333, 0.9722, 0.08333, 0.9444, 0.9167, 0.9444, 0.9167, 0.9722, 1.0, 0.9722, 1.0, 0.9444, 0.8333, 0.9444, 0.8333, 0.9722, 0.9167, 0.9722, 0.9167, 0.9444, 0.75, 0.9444, 0.75, 0.9722, 0.8333, 0.9722, 0.8333, 0.9444, 0.6667, 0.9444, 0.6667, 0.9722, 0.75, 0.9722, 0.75, 0.9444, 0.5833, 0.9444, 0.5833, 0.9722, 0.6667, 0.9722, 0.6667, 0.9444, 0.5, 0.9444, 0.5, 0.9722, 0.5833, 0.9722, 0.5833, 0.9444, 0.4167, 0.9444, 0.4167, 0.9722, 0.5, 0.9722, 0.5, 0.9444, 0.3333, 0.9444, 0.3333, 0.9722, 0.4167, 0.9722, 0.4167, 0.9444, 0.25, 0.9444, 0.25, 0.9722, 0.3333, 0.9722, 0.3333, 0.9444, 0.1667, 0.9444, 0.1667, 0.9722, 0.25, 0.9722, 0.25, 0.9444, 0.08333, 0.9444, 0.08333, 0.9722, 0.1667, 0.9722, 0.1667, 0.9444, 0.0, 0.9722, 0.0, 1.0, 0.08333, 1.0, 0.08333, 0.9722, 0.9167, 0.9722, 0.9167, 1.0, 1.0, 1.0, 1.0, 0.9722, 0.8333, 0.9722, 0.8333, 1.0, 0.9167, 1.0, 0.9167, 0.9722, 0.75, 0.9722, 0.75, 1.0, 0.8333, 1.0, 0.8333, 0.9722, 0.6667, 0.9722, 0.6667, 1.0, 0.75, 1.0, 0.75, 0.9722, 0.5833, 0.9722, 0.5833, 1.0, 0.6667, 1.0, 0.6667, 0.9722, 0.5, 0.9722, 0.5, 1.0, 0.5833, 1.0, 0.5833, 0.9722, 0.4167, 0.9722, 0.4167, 1.0, 0.5, 1.0, 0.5, 0.9722, 0.3333, 0.9722, 0.3333, 1.0, 0.4167, 1.0, 0.4167, 0.9722, 0.25, 0.9722, 0.25, 1.0, 0.3333, 1.0, 0.3333, 0.9722, 0.1667, 0.9722, 0.1667, 1.0, 0.25, 1.0, 0.25, 0.9722, 0.08333, 0.9722, 0.08333, 1.0, 0.1667, 1.0, 0.1667, 0.9722])
me_beziercurve.auto_texspace = False
me_beziercurve.update()

# ---- objects
ob_beziercurve_001 = bpy.data.objects.new('BezierCurve.001', me_beziercurve)

# ---- transforms, parenting, visibility, modifiers, constraints
ob_beziercurve_001.location = (1.0, 0.0, 0.0)

# ---- collection membership
col_collection.objects.link(ob_beziercurve_001)

# ---- scene / render settings (as saved in the file)
scene.frame_start = 1; scene.frame_end = 250; scene.frame_set(224)
scene.render.engine = 'BLENDER_EEVEE_NEXT'
scene.cycles.sampling_pattern = 'TABULATED_SOBOL'
scene.cycles.use_light_tree = False
scene.view_settings.view_transform = 'Filmic'
bpy.context.view_layer.update()

# ---- added for rendering (the .blend has no active camera and no usable light): camera, sun
cam_auto = bpy.data.cameras.new('AutoCamera')
cam_auto.lens = 50.0
cam_auto.sensor_width = 36.0
cam_auto.clip_end = 1000.0
ob_auto_camera = bpy.data.objects.new('AutoCamera', cam_auto)
scene.collection.objects.link(ob_auto_camera)
ob_auto_camera.location = (8.56361, -7.22544, 4.64495)
ob_auto_camera.rotation_euler = (1.09748, -7.21219e-08, 0.694738)
scene.camera = ob_auto_camera
light_auto_sun = bpy.data.lights.new('AutoSun', 'SUN')
light_auto_sun.energy = 3.0
light_auto_sun.angle = 0.0523599
ob_auto_sun = bpy.data.objects.new('AutoSun', light_auto_sun)
scene.collection.objects.link(ob_auto_sun)
ob_auto_sun.rotation_euler = (0.872665, 0.174533, 0.523599)
bpy.context.view_layer.update()
